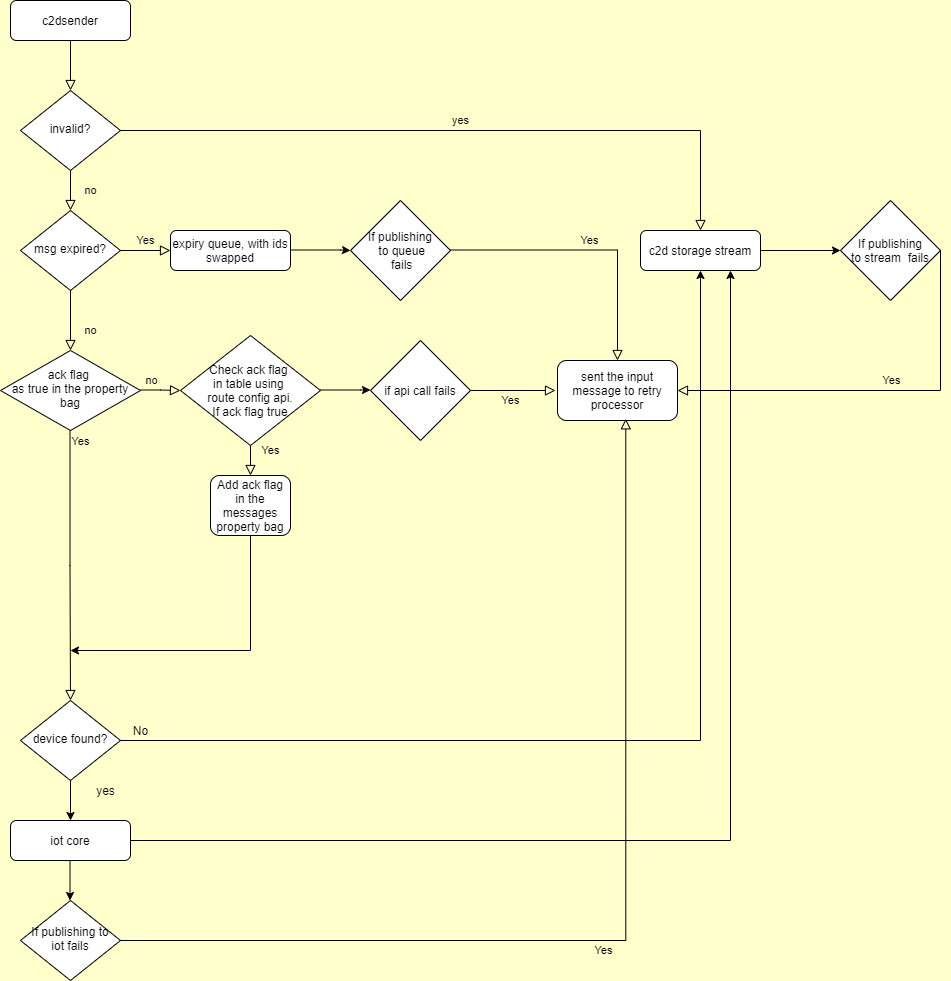

The diagram above was exported from draw.io. Its source (the exported page's mxGraphModel, read from the mxfile embedded in the PNG):
<mxGraphModel dx="782" dy="379" grid="1" gridSize="10" guides="1" tooltips="1" connect="1" arrows="1" fold="1" page="1" pageScale="1" pageWidth="827" pageHeight="1169" background="#FFFFCC" math="0" shadow="0">
  <root>
    <mxCell id="WIyWlLk6GJQsqaUBKTNV-0" />
    <mxCell id="WIyWlLk6GJQsqaUBKTNV-1" parent="WIyWlLk6GJQsqaUBKTNV-0" />
    <mxCell id="WIyWlLk6GJQsqaUBKTNV-2" value="" style="rounded=0;html=1;jettySize=auto;orthogonalLoop=1;fontSize=11;endArrow=block;endFill=0;endSize=8;strokeWidth=1;shadow=0;labelBackgroundColor=none;edgeStyle=orthogonalEdgeStyle;" parent="WIyWlLk6GJQsqaUBKTNV-1" source="WIyWlLk6GJQsqaUBKTNV-3" target="WIyWlLk6GJQsqaUBKTNV-6" edge="1">
      <mxGeometry relative="1" as="geometry" />
    </mxCell>
    <mxCell id="WIyWlLk6GJQsqaUBKTNV-3" value="c2dsender" style="rounded=1;whiteSpace=wrap;html=1;fontSize=12;glass=0;strokeWidth=1;shadow=0;" parent="WIyWlLk6GJQsqaUBKTNV-1" vertex="1">
      <mxGeometry x="160" y="80" width="120" height="40" as="geometry" />
    </mxCell>
    <mxCell id="WIyWlLk6GJQsqaUBKTNV-4" value="no" style="rounded=0;html=1;jettySize=auto;orthogonalLoop=1;fontSize=11;endArrow=block;endFill=0;endSize=8;strokeWidth=1;shadow=0;labelBackgroundColor=none;edgeStyle=orthogonalEdgeStyle;" parent="WIyWlLk6GJQsqaUBKTNV-1" source="WIyWlLk6GJQsqaUBKTNV-6" target="WIyWlLk6GJQsqaUBKTNV-10" edge="1">
      <mxGeometry y="20" relative="1" as="geometry">
        <mxPoint as="offset" />
      </mxGeometry>
    </mxCell>
    <mxCell id="WIyWlLk6GJQsqaUBKTNV-5" value="yes" style="edgeStyle=orthogonalEdgeStyle;rounded=0;html=1;jettySize=auto;orthogonalLoop=1;fontSize=11;endArrow=block;endFill=0;endSize=8;strokeWidth=1;shadow=0;labelBackgroundColor=none;" parent="WIyWlLk6GJQsqaUBKTNV-1" source="WIyWlLk6GJQsqaUBKTNV-6" target="WIyWlLk6GJQsqaUBKTNV-7" edge="1">
      <mxGeometry y="10" relative="1" as="geometry">
        <mxPoint as="offset" />
      </mxGeometry>
    </mxCell>
    <mxCell id="WIyWlLk6GJQsqaUBKTNV-6" value="invalid?" style="rhombus;whiteSpace=wrap;html=1;shadow=0;fontFamily=Helvetica;fontSize=12;align=center;strokeWidth=1;spacing=6;spacingTop=-4;" parent="WIyWlLk6GJQsqaUBKTNV-1" vertex="1">
      <mxGeometry x="170" y="170" width="100" height="80" as="geometry" />
    </mxCell>
    <mxCell id="WIyWlLk6GJQsqaUBKTNV-7" value="c2d storage stream" style="rounded=1;whiteSpace=wrap;html=1;fontSize=12;glass=0;strokeWidth=1;shadow=0;" parent="WIyWlLk6GJQsqaUBKTNV-1" vertex="1">
      <mxGeometry x="790" y="310" width="120" height="40" as="geometry" />
    </mxCell>
    <mxCell id="WIyWlLk6GJQsqaUBKTNV-9" value="Yes" style="edgeStyle=orthogonalEdgeStyle;rounded=0;html=1;jettySize=auto;orthogonalLoop=1;fontSize=11;endArrow=block;endFill=0;endSize=8;strokeWidth=1;shadow=0;labelBackgroundColor=none;" parent="WIyWlLk6GJQsqaUBKTNV-1" source="WIyWlLk6GJQsqaUBKTNV-10" target="WIyWlLk6GJQsqaUBKTNV-12" edge="1">
      <mxGeometry y="10" relative="1" as="geometry">
        <mxPoint as="offset" />
      </mxGeometry>
    </mxCell>
    <mxCell id="WIyWlLk6GJQsqaUBKTNV-10" value="msg expired?" style="rhombus;whiteSpace=wrap;html=1;shadow=0;fontFamily=Helvetica;fontSize=12;align=center;strokeWidth=1;spacing=6;spacingTop=-4;" parent="WIyWlLk6GJQsqaUBKTNV-1" vertex="1">
      <mxGeometry x="170" y="290" width="100" height="80" as="geometry" />
    </mxCell>
    <mxCell id="NuJRSlEofyJ6rdVj9fpw-10" style="edgeStyle=orthogonalEdgeStyle;rounded=0;orthogonalLoop=1;jettySize=auto;html=1;" parent="WIyWlLk6GJQsqaUBKTNV-1" source="WIyWlLk6GJQsqaUBKTNV-11" target="WIyWlLk6GJQsqaUBKTNV-7" edge="1">
      <mxGeometry relative="1" as="geometry">
        <Array as="points">
          <mxPoint x="880" y="920" />
        </Array>
      </mxGeometry>
    </mxCell>
    <mxCell id="WIyWlLk6GJQsqaUBKTNV-11" value="iot core" style="rounded=1;whiteSpace=wrap;html=1;fontSize=12;glass=0;strokeWidth=1;shadow=0;" parent="WIyWlLk6GJQsqaUBKTNV-1" vertex="1">
      <mxGeometry x="160" y="900" width="120" height="40" as="geometry" />
    </mxCell>
    <mxCell id="WIyWlLk6GJQsqaUBKTNV-12" value="expiry queue, with ids swapped" style="rounded=1;whiteSpace=wrap;html=1;fontSize=12;glass=0;strokeWidth=1;shadow=0;" parent="WIyWlLk6GJQsqaUBKTNV-1" vertex="1">
      <mxGeometry x="320" y="310" width="120" height="40" as="geometry" />
    </mxCell>
    <mxCell id="NuJRSlEofyJ6rdVj9fpw-5" value="" style="edgeStyle=orthogonalEdgeStyle;rounded=0;orthogonalLoop=1;jettySize=auto;html=1;" parent="WIyWlLk6GJQsqaUBKTNV-1" source="NuJRSlEofyJ6rdVj9fpw-1" target="WIyWlLk6GJQsqaUBKTNV-11" edge="1">
      <mxGeometry relative="1" as="geometry" />
    </mxCell>
    <mxCell id="NuJRSlEofyJ6rdVj9fpw-7" style="edgeStyle=orthogonalEdgeStyle;rounded=0;orthogonalLoop=1;jettySize=auto;html=1;entryX=0.5;entryY=1;entryDx=0;entryDy=0;" parent="WIyWlLk6GJQsqaUBKTNV-1" source="NuJRSlEofyJ6rdVj9fpw-1" target="WIyWlLk6GJQsqaUBKTNV-7" edge="1">
      <mxGeometry relative="1" as="geometry">
        <mxPoint x="640" y="350" as="targetPoint" />
      </mxGeometry>
    </mxCell>
    <mxCell id="NuJRSlEofyJ6rdVj9fpw-1" value="device found?" style="rhombus;whiteSpace=wrap;html=1;shadow=0;fontFamily=Helvetica;fontSize=12;align=center;strokeWidth=1;spacing=6;spacingTop=-4;" parent="WIyWlLk6GJQsqaUBKTNV-1" vertex="1">
      <mxGeometry x="170" y="780" width="100" height="80" as="geometry" />
    </mxCell>
    <mxCell id="NuJRSlEofyJ6rdVj9fpw-4" value="no" style="rounded=0;html=1;jettySize=auto;orthogonalLoop=1;fontSize=11;endArrow=block;endFill=0;endSize=8;strokeWidth=1;shadow=0;labelBackgroundColor=none;edgeStyle=orthogonalEdgeStyle;" parent="WIyWlLk6GJQsqaUBKTNV-1" edge="1">
      <mxGeometry x="0.3333" y="20" relative="1" as="geometry">
        <mxPoint as="offset" />
        <mxPoint x="220" y="370" as="sourcePoint" />
        <mxPoint x="220" y="430" as="targetPoint" />
      </mxGeometry>
    </mxCell>
    <mxCell id="NuJRSlEofyJ6rdVj9fpw-9" value="yes" style="text;html=1;align=center;verticalAlign=middle;resizable=0;points=[];autosize=1;strokeColor=none;" parent="WIyWlLk6GJQsqaUBKTNV-1" vertex="1">
      <mxGeometry x="240" y="860" width="30" height="20" as="geometry" />
    </mxCell>
    <mxCell id="iIJordaqkcfaasnsX4QQ-0" value="ack flag &lt;br&gt;as true in the property bag" style="rhombus;whiteSpace=wrap;html=1;shadow=0;fontFamily=Helvetica;fontSize=12;align=center;strokeWidth=1;spacing=6;spacingTop=-4;" vertex="1" parent="WIyWlLk6GJQsqaUBKTNV-1">
      <mxGeometry x="150" y="430" width="140" height="80" as="geometry" />
    </mxCell>
    <mxCell id="iIJordaqkcfaasnsX4QQ-1" value="no" style="rounded=0;html=1;jettySize=auto;orthogonalLoop=1;fontSize=11;endArrow=block;endFill=0;endSize=8;strokeWidth=1;shadow=0;labelBackgroundColor=none;edgeStyle=orthogonalEdgeStyle;entryX=0.5;entryY=0;entryDx=0;entryDy=0;" edge="1" parent="WIyWlLk6GJQsqaUBKTNV-1" target="NuJRSlEofyJ6rdVj9fpw-1">
      <mxGeometry x="-1" y="95" relative="1" as="geometry">
        <mxPoint x="-14" y="-50" as="offset" />
        <mxPoint x="219.5" y="510" as="sourcePoint" />
        <mxPoint x="219.5" y="570" as="targetPoint" />
      </mxGeometry>
    </mxCell>
    <mxCell id="iIJordaqkcfaasnsX4QQ-2" value="Yes" style="edgeStyle=orthogonalEdgeStyle;rounded=0;html=1;jettySize=auto;orthogonalLoop=1;fontSize=11;endArrow=block;endFill=0;endSize=8;strokeWidth=1;shadow=0;labelBackgroundColor=none;entryX=0;entryY=0.5;entryDx=0;entryDy=0;" edge="1" parent="WIyWlLk6GJQsqaUBKTNV-1" target="iIJordaqkcfaasnsX4QQ-13">
      <mxGeometry x="-1" y="-78" relative="1" as="geometry">
        <mxPoint x="-60" y="-27" as="offset" />
        <mxPoint x="290" y="469.5" as="sourcePoint" />
        <mxPoint x="340" y="469.5" as="targetPoint" />
      </mxGeometry>
    </mxCell>
    <mxCell id="iIJordaqkcfaasnsX4QQ-4" value="Yes" style="edgeStyle=orthogonalEdgeStyle;rounded=0;html=1;jettySize=auto;orthogonalLoop=1;fontSize=11;endArrow=block;endFill=0;endSize=8;strokeWidth=1;shadow=0;labelBackgroundColor=none;exitX=0.5;exitY=1;exitDx=0;exitDy=0;entryX=0.5;entryY=0;entryDx=0;entryDy=0;" edge="1" parent="WIyWlLk6GJQsqaUBKTNV-1" target="iIJordaqkcfaasnsX4QQ-5">
      <mxGeometry x="-0.1111" y="20" relative="1" as="geometry">
        <mxPoint as="offset" />
        <mxPoint x="400" y="510" as="sourcePoint" />
        <mxPoint x="435" y="530" as="targetPoint" />
      </mxGeometry>
    </mxCell>
    <mxCell id="iIJordaqkcfaasnsX4QQ-5" value="Add ack flag in the messages property bag" style="rounded=1;whiteSpace=wrap;html=1;" vertex="1" parent="WIyWlLk6GJQsqaUBKTNV-1">
      <mxGeometry x="360" y="555" width="80" height="60" as="geometry" />
    </mxCell>
    <mxCell id="iIJordaqkcfaasnsX4QQ-7" value="" style="edgeStyle=orthogonalEdgeStyle;rounded=0;orthogonalLoop=1;jettySize=auto;html=1;exitX=0.5;exitY=1;exitDx=0;exitDy=0;" edge="1" parent="WIyWlLk6GJQsqaUBKTNV-1" source="iIJordaqkcfaasnsX4QQ-5">
      <mxGeometry relative="1" as="geometry">
        <mxPoint x="230" y="660" as="sourcePoint" />
        <mxPoint x="220" y="730" as="targetPoint" />
        <Array as="points">
          <mxPoint x="400" y="730" />
        </Array>
      </mxGeometry>
    </mxCell>
    <mxCell id="iIJordaqkcfaasnsX4QQ-8" value="No" style="text;html=1;align=center;verticalAlign=middle;resizable=0;points=[];autosize=1;strokeColor=none;fillColor=none;" vertex="1" parent="WIyWlLk6GJQsqaUBKTNV-1">
      <mxGeometry x="275" y="800" width="30" height="20" as="geometry" />
    </mxCell>
    <mxCell id="iIJordaqkcfaasnsX4QQ-12" style="edgeStyle=orthogonalEdgeStyle;rounded=0;orthogonalLoop=1;jettySize=auto;html=1;startArrow=none;" edge="1" parent="WIyWlLk6GJQsqaUBKTNV-1">
      <mxGeometry relative="1" as="geometry">
        <mxPoint x="500" y="330" as="targetPoint" />
        <Array as="points">
          <mxPoint x="490" y="330" />
          <mxPoint x="490" y="330" />
        </Array>
        <mxPoint x="440" y="329.5" as="sourcePoint" />
      </mxGeometry>
    </mxCell>
    <mxCell id="iIJordaqkcfaasnsX4QQ-13" value="&lt;span&gt;Check ack flag &lt;br&gt;in table using &lt;br&gt;route config api.&lt;br&gt;If ack flag true&lt;/span&gt;" style="rhombus;whiteSpace=wrap;html=1;" vertex="1" parent="WIyWlLk6GJQsqaUBKTNV-1">
      <mxGeometry x="330" y="415" width="140" height="110" as="geometry" />
    </mxCell>
    <mxCell id="iIJordaqkcfaasnsX4QQ-15" value="&lt;span&gt;If publishing&lt;br&gt;&amp;nbsp;to queue&lt;br&gt;&amp;nbsp;fails&lt;/span&gt;" style="rhombus;whiteSpace=wrap;html=1;" vertex="1" parent="WIyWlLk6GJQsqaUBKTNV-1">
      <mxGeometry x="500" y="280" width="100" height="100" as="geometry" />
    </mxCell>
    <mxCell id="iIJordaqkcfaasnsX4QQ-16" value="sent the input message to retry processor" style="rounded=1;whiteSpace=wrap;html=1;" vertex="1" parent="WIyWlLk6GJQsqaUBKTNV-1">
      <mxGeometry x="707" y="440" width="120" height="60" as="geometry" />
    </mxCell>
    <mxCell id="iIJordaqkcfaasnsX4QQ-17" value="Yes" style="edgeStyle=orthogonalEdgeStyle;rounded=0;html=1;jettySize=auto;orthogonalLoop=1;fontSize=11;endArrow=block;endFill=0;endSize=8;strokeWidth=1;shadow=0;labelBackgroundColor=none;entryX=0.5;entryY=0;entryDx=0;entryDy=0;" edge="1" parent="WIyWlLk6GJQsqaUBKTNV-1" target="iIJordaqkcfaasnsX4QQ-16">
      <mxGeometry y="10" relative="1" as="geometry">
        <mxPoint as="offset" />
        <mxPoint x="600" y="329.5" as="sourcePoint" />
        <mxPoint x="650" y="329.5" as="targetPoint" />
      </mxGeometry>
    </mxCell>
    <mxCell id="iIJordaqkcfaasnsX4QQ-18" value="if api call fails" style="rhombus;whiteSpace=wrap;html=1;" vertex="1" parent="WIyWlLk6GJQsqaUBKTNV-1">
      <mxGeometry x="520" y="420" width="100" height="100" as="geometry" />
    </mxCell>
    <mxCell id="iIJordaqkcfaasnsX4QQ-19" style="edgeStyle=orthogonalEdgeStyle;rounded=0;orthogonalLoop=1;jettySize=auto;html=1;startArrow=none;" edge="1" parent="WIyWlLk6GJQsqaUBKTNV-1">
      <mxGeometry relative="1" as="geometry">
        <mxPoint x="520" y="469.5" as="targetPoint" />
        <Array as="points">
          <mxPoint x="510" y="469.5" />
          <mxPoint x="510" y="469.5" />
        </Array>
        <mxPoint x="470" y="469.5" as="sourcePoint" />
      </mxGeometry>
    </mxCell>
    <mxCell id="iIJordaqkcfaasnsX4QQ-21" value="Yes" style="edgeStyle=orthogonalEdgeStyle;rounded=0;html=1;jettySize=auto;orthogonalLoop=1;fontSize=11;endArrow=block;endFill=0;endSize=8;strokeWidth=1;shadow=0;labelBackgroundColor=none;" edge="1" parent="WIyWlLk6GJQsqaUBKTNV-1" source="iIJordaqkcfaasnsX4QQ-18">
      <mxGeometry x="-0.0588" y="-10" relative="1" as="geometry">
        <mxPoint as="offset" />
        <mxPoint x="610" y="339.5" as="sourcePoint" />
        <mxPoint x="705" y="470" as="targetPoint" />
      </mxGeometry>
    </mxCell>
    <mxCell id="iIJordaqkcfaasnsX4QQ-22" value="" style="endArrow=classic;html=1;rounded=0;exitX=1;exitY=0.5;exitDx=0;exitDy=0;" edge="1" parent="WIyWlLk6GJQsqaUBKTNV-1" source="WIyWlLk6GJQsqaUBKTNV-7">
      <mxGeometry width="50" height="50" relative="1" as="geometry">
        <mxPoint x="940" y="370" as="sourcePoint" />
        <mxPoint x="990" y="330" as="targetPoint" />
      </mxGeometry>
    </mxCell>
    <mxCell id="iIJordaqkcfaasnsX4QQ-23" value="&lt;span&gt;If publishing&lt;br&gt;to stream&amp;nbsp; fails&lt;/span&gt;" style="rhombus;whiteSpace=wrap;html=1;" vertex="1" parent="WIyWlLk6GJQsqaUBKTNV-1">
      <mxGeometry x="990" y="280" width="100" height="100" as="geometry" />
    </mxCell>
    <mxCell id="iIJordaqkcfaasnsX4QQ-24" value="Yes" style="edgeStyle=orthogonalEdgeStyle;rounded=0;html=1;jettySize=auto;orthogonalLoop=1;fontSize=11;endArrow=block;endFill=0;endSize=8;strokeWidth=1;shadow=0;labelBackgroundColor=none;entryX=1;entryY=0.5;entryDx=0;entryDy=0;" edge="1" parent="WIyWlLk6GJQsqaUBKTNV-1" target="iIJordaqkcfaasnsX4QQ-16">
      <mxGeometry x="-0.0588" y="-10" relative="1" as="geometry">
        <mxPoint as="offset" />
        <mxPoint x="1090" y="329.5" as="sourcePoint" />
        <mxPoint x="1175" y="329.5" as="targetPoint" />
        <Array as="points">
          <mxPoint x="1090" y="470" />
        </Array>
      </mxGeometry>
    </mxCell>
    <mxCell id="iIJordaqkcfaasnsX4QQ-25" value="If publishing to iot fails" style="rhombus;whiteSpace=wrap;html=1;shadow=0;fontFamily=Helvetica;fontSize=12;align=center;strokeWidth=1;spacing=6;spacingTop=-4;" vertex="1" parent="WIyWlLk6GJQsqaUBKTNV-1">
      <mxGeometry x="170" y="980" width="100" height="80" as="geometry" />
    </mxCell>
    <mxCell id="iIJordaqkcfaasnsX4QQ-26" value="" style="edgeStyle=orthogonalEdgeStyle;rounded=0;orthogonalLoop=1;jettySize=auto;html=1;" edge="1" parent="WIyWlLk6GJQsqaUBKTNV-1">
      <mxGeometry relative="1" as="geometry">
        <mxPoint x="219.5" y="940" as="sourcePoint" />
        <mxPoint x="219.5" y="980" as="targetPoint" />
      </mxGeometry>
    </mxCell>
    <mxCell id="iIJordaqkcfaasnsX4QQ-27" value="Yes" style="edgeStyle=orthogonalEdgeStyle;rounded=0;html=1;jettySize=auto;orthogonalLoop=1;fontSize=11;endArrow=block;endFill=0;endSize=8;strokeWidth=1;shadow=0;labelBackgroundColor=none;exitX=1;exitY=0.5;exitDx=0;exitDy=0;entryX=0.569;entryY=0.972;entryDx=0;entryDy=0;entryPerimeter=0;" edge="1" parent="WIyWlLk6GJQsqaUBKTNV-1" source="iIJordaqkcfaasnsX4QQ-25" target="iIJordaqkcfaasnsX4QQ-16">
      <mxGeometry x="-0.0588" y="-10" relative="1" as="geometry">
        <mxPoint as="offset" />
        <mxPoint x="553" y="919.5" as="sourcePoint" />
        <mxPoint x="680" y="1010" as="targetPoint" />
        <Array as="points">
          <mxPoint x="775" y="1020" />
        </Array>
      </mxGeometry>
    </mxCell>
  </root>
</mxGraphModel>